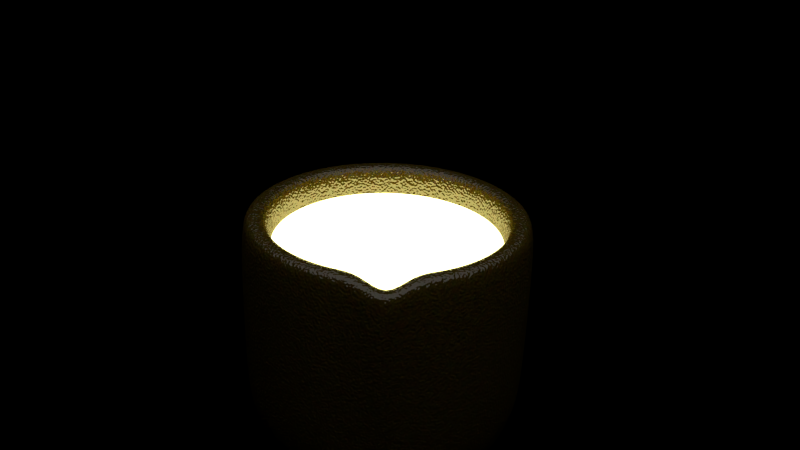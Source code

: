 # Source: acier.blend  (saved by Blender 2.76.0; exported with 4.5.12 LTS)
import bpy
from mathutils import Matrix  # noqa: F401  (used for matrix-valued properties, if any)

bpy.ops.wm.read_factory_settings(use_empty=True)
scene = bpy.context.scene
scene.name = 'Scene'

# ---- collections
col_collection_1 = bpy.data.collections.new('Collection 1'); scene.collection.children.link(col_collection_1)

# ---- materials (node trees are filled in below, after node groups)
mat_light = bpy.data.materials.new('Light')
mat_light.alpha_threshold = 0.0
mat_light.roughness = 0.5
mat_metalfusion = bpy.data.materials.new('MetalFusion')
mat_metalfusion.alpha_threshold = 0.0
mat_metalfusion.roughness = 0.5
mat_cuve = bpy.data.materials.new('Cuve')
mat_cuve.alpha_threshold = 0.0
mat_cuve.roughness = 0.5

# ---- material node trees
mat_light.use_nodes = True; mat_light.node_tree.nodes.clear()
_N = mat_light.node_tree.nodes; _L = mat_light.node_tree.links
n0 = _N.new('ShaderNodeOutputMaterial'); n0.name = 'Material Output'; n0.location = (300, 300)
n1 = _N.new('ShaderNodeEmission'); n1.name = 'Emission'; n1.location = (10, 300)
n1.inputs[0].default_value = (0.8, 0.8, 0.8, 1.0)
n1.inputs[1].default_value = 0.5
_L.new(n1.outputs[0], n0.inputs[0])
n0.is_active_output = True
mat_metalfusion.use_nodes = True; mat_metalfusion.node_tree.nodes.clear()
_N = mat_metalfusion.node_tree.nodes; _L = mat_metalfusion.node_tree.links
n0 = _N.new('ShaderNodeOutputMaterial'); n0.name = 'Material Output'; n0.location = (300, 300)
n1 = _N.new('ShaderNodeEmission'); n1.name = 'Emission'; n1.location = (21, 302)
n1.inputs[0].default_value = (1.0, 0.9135, 0.3131, 1.0)
n1.inputs[1].default_value = 5.0
_L.new(n1.outputs[0], n0.inputs[0])
n0.is_active_output = True
mat_cuve.use_nodes = True; mat_cuve.node_tree.nodes.clear()
_N = mat_cuve.node_tree.nodes; _L = mat_cuve.node_tree.links
n0 = _N.new('ShaderNodeTexNoise'); n0.name = 'Musgrave Texture'; n0.location = (-16, 153)
n0.width = 150
n0.normalize = False
n0.inputs[2].default_value = 125.0
n0.inputs[3].default_value = 1.0
n0.inputs[4].default_value = 1.0
n0.inputs[5].default_value = 1.0
n1 = _N.new('ShaderNodeTexCoord'); n1.name = 'Texture Coordinate'; n1.location = (-382, 239)
n2 = _N.new('ShaderNodeTexNoise'); n2.name = 'Noise Texture'; n2.location = (-167, 353)
n2.inputs[2].default_value = 50.0
n3 = _N.new('ShaderNodeMix'); n3.name = 'Mix.001'; n3.location = (55, 355)
n3.data_type = 'RGBA'
n3.blend_type = 'OVERLAY'
n3.inputs[6].default_value = (0.07084, 0.04682, 0.004613, 1.0)
n4 = _N.new('ShaderNodeBsdfDiffuse'); n4.name = 'Diffuse BSDF'; n4.location = (260, 369)
n5 = _N.new('ShaderNodeMix'); n5.name = 'Mix'; n5.location = (233, 58)
n5.data_type = 'RGBA'
n5.blend_type = 'MULTIPLY'
n5.inputs[0].default_value = 0.02
n5.inputs[6].default_value = (1.0, 1.0, 1.0, 1.0)
n6 = _N.new('ShaderNodeBsdfAnisotropic'); n6.name = 'Glossy BSDF'; n6.location = (242, 229)
n6.distribution = 'GGX'
n6.inputs[1].default_value = 0.0
n7 = _N.new('ShaderNodeOutputMaterial'); n7.name = 'Material Output'; n7.location = (710, 269)
n8 = _N.new('ShaderNodeMixShader'); n8.name = 'Mix Shader'; n8.location = (490, 308)
n8.inputs[0].default_value = 0.1
n9 = _N.new('ShaderNodeDisplacement'); n9.name = 'Displacement'; n9.location = (0, 0)
n9.inputs[1].default_value = 0.0
n9.inputs[2].default_value = 0.1
_L.new(n4.outputs[0], n8.inputs[1])
_L.new(n1.outputs[0], n0.inputs[0])
_L.new(n0.outputs[0], n5.inputs[7])
_L.new(n1.outputs[0], n2.inputs[0])
_L.new(n3.outputs[2], n4.inputs[0])
_L.new(n2.outputs[1], n3.inputs[7])
_L.new(n8.outputs[0], n7.inputs[0])
_L.new(n6.outputs[0], n8.inputs[2])
_L.new(n5.outputs[2], n9.inputs[0])
_L.new(n9.outputs[0], n7.inputs[2])
n7.is_active_output = True

# ---- world
world_world = bpy.data.worlds.new('World'); scene.world = world_world
world_world.color = (0.0, 0.0, 0.0)
world_world.use_sun_shadow = False
world_world.sun_shadow_jitter_overblur = 0.0
world_world.cycles.sampling_method = 'MANUAL'
world_world.cycles.sample_map_resolution = 256

# ---- cameras
cam_camera = bpy.data.cameras.new('Camera')
cam_camera.clip_end = 100.0
cam_camera.lens = 35.0
cam_camera.sensor_width = 32.0
cam_camera.sensor_height = 18.0
cam_camera.ortho_scale = 7.314
cam_camera.dof.focus_distance = 0.0

# ---- lights
light_lamp = bpy.data.lights.new('Lamp', 'POINT')
light_lamp.transmission_factor = 0.0
light_lamp.cutoff_distance = 30.0
light_lamp.energy = 100.0
light_lamp.shadow_buffer_clip_start = 1.001
light_lamp.shadow_soft_size = 0.1
light_lamp.shadow_maximum_resolution = 0.006
light_lamp.use_absolute_resolution = True
light_lamp.cycles.use_multiple_importance_sampling = False

# ---- meshes
me_plane_001 = bpy.data.meshes.new('Plane.001')
me_plane_001.from_pydata([(-1.0, -1.0, 0.0), (1.0, -1.0, 0.0), (-1.0, 1.0, 0.0), (1.0, 1.0, 0.0)], [], [(0, 1, 3, 2)])
me_plane_001.materials.append(mat_light)
me_plane_001.use_remesh_preserve_volume = False
me_plane_001.use_remesh_preserve_attributes = False
me_plane_001.use_mirror_vertex_groups = False
me_plane_001.update()
me_cylinder = bpy.data.meshes.new('Cylinder')
me_cylinder.from_pydata([(0.0, 1.0, -1.0), (0.0, 1.0, 1.0), (0.1951, 0.9808, -1.0), (0.1951, 0.9808, 1.0), (0.3827, 0.9239, -1.0), (0.3827, 0.9239, 1.0), (0.5556, 0.8315, -1.0), (0.5556, 0.8315, 1.0), (0.7071, 0.7071, -1.0), (0.7071, 0.7071, 1.0), (0.8315, 0.5556, -1.0), (0.8315, 0.5556, 1.0), (0.9239, 0.3827, -1.0), (0.9239, 0.3827, 1.0), (0.9808, 0.1951, -1.0), (0.9808, 0.1951, 1.0), (1.0, 7.55e-08, -1.0), (1.0, 7.55e-08, 1.0), (0.9808, -0.1951, -1.0), (0.9808, -0.1951, 1.0), (0.9239, -0.3827, -1.0), (0.9239, -0.3827, 1.0), (0.8315, -0.5556, -1.0), (0.8315, -0.5556, 1.0), (0.7071, -0.7071, -1.0), (0.7071, -0.7071, 1.0), (0.5556, -0.8315, -1.0), (0.5556, -0.8315, 1.0), (0.3827, -0.9239, -1.0), (0.3827, -0.9239, 1.0), (0.1951, -0.9808, -1.0), (0.1951, -0.9808, 1.0), (-3.258e-07, -1.0, -1.0), (-3.258e-07, -1.0, 1.0), (-0.1951, -0.9808, -1.0), (-0.1951, -0.9808, 1.0), (-0.3827, -0.9239, -1.0), (-0.3827, -0.9239, 1.0), (-0.5556, -0.8315, -1.0), (-0.5556, -0.8315, 1.0), (-0.7071, -0.7071, -1.0), (-0.7071, -0.7071, 1.0), (-0.8315, -0.5556, -1.0), (-0.8315, -0.5556, 1.0), (-0.9239, -0.3827, -1.0), (-0.9239, -0.3827, 1.0), (-0.9808, -0.1951, -1.0), (-0.9808, -0.1951, 1.0), (-1.0, 9.656e-07, -1.0), (-1.0, 9.656e-07, 1.0), (-0.9808, 0.1951, -1.0), (-0.9808, 0.1951, 1.0), (-0.9239, 0.3827, -1.0), (-0.9239, 0.3827, 1.0), (-0.8315, 0.5556, -1.0), (-0.8315, 0.5556, 1.0), (-0.7071, 0.7071, -1.0), (-0.7071, 0.7071, 1.0), (-0.5556, 0.8315, -1.0), (-0.5556, 0.8315, 1.0), (-0.3827, 0.9239, -1.0), (-0.3827, 0.9239, 1.0), (-0.1951, 0.9808, -1.0), (-0.1951, 0.9808, 1.0)], [], [(0, 1, 3, 2), (2, 3, 5, 4), (4, 5, 7, 6), (6, 7, 9, 8), (8, 9, 11, 10), (10, 11, 13, 12), (12, 13, 15, 14), (14, 15, 17, 16), (16, 17, 19, 18), (18, 19, 21, 20), (20, 21, 23, 22), (22, 23, 25, 24), (24, 25, 27, 26), (26, 27, 29, 28), (28, 29, 31, 30), (30, 31, 33, 32), (32, 33, 35, 34), (34, 35, 37, 36), (36, 37, 39, 38), (38, 39, 41, 40), (40, 41, 43, 42), (42, 43, 45, 44), (44, 45, 47, 46), (46, 47, 49, 48), (48, 49, 51, 50), (50, 51, 53, 52), (52, 53, 55, 54), (54, 55, 57, 56), (56, 57, 59, 58), (58, 59, 61, 60), (3, 1, 63, 61, 59, 57, 55, 53, 51, 49, 47, 45, 43, 41, 39, 37, 35, 33, 31, 29, 27, 25, 23, 21, 19, 17, 15, 13, 11, 9, 7, 5), (62, 63, 1, 0), (60, 61, 63, 62), (0, 2, 4, 6, 8, 10, 12, 14, 16, 18, 20, 22, 24, 26, 28, 30, 32, 34, 36, 38, 40, 42, 44, 46, 48, 50, 52, 54, 56, 58, 60, 62)])
me_cylinder.materials.append(mat_metalfusion)
me_cylinder.use_remesh_preserve_volume = False
me_cylinder.use_remesh_preserve_attributes = False
me_cylinder.use_mirror_vertex_groups = False
me_cylinder.update()
me_sphere = bpy.data.meshes.new('Sphere')
me_sphere.from_pydata([(-1.0, 0.0, 7.55e-08), (-0.9808, 0.0, -0.1951), (-0.9239, 0.0, -0.3827), (-0.8315, 0.0, -0.5556), (-0.7071, 0.0, -0.7071), (-0.5556, 0.0, -0.8315), (-0.3827, 0.0, -0.9239), (-0.1951, 0.0, -0.9808), (3.258e-07, 0.0, -1.0), (-0.9808, 0.1951, 7.55e-08), (-0.9619, 0.1913, -0.1951), (-0.9061, 0.1802, -0.3827), (-0.8155, 0.1622, -0.5556), (-0.6935, 0.1379, -0.7071), (-0.5449, 0.1084, -0.8315), (-0.3753, 0.07466, -0.9239), (-0.1913, 0.03806, -0.9808), (-0.9239, 0.3827, 7.55e-08), (-0.9061, 0.3753, -0.1951), (-0.8536, 0.3536, -0.3827), (-0.7682, 0.3182, -0.5556), (-0.6533, 0.2706, -0.7071), (-0.5133, 0.2126, -0.8315), (-0.3536, 0.1464, -0.9239), (-0.1802, 0.07466, -0.9808), (-0.8315, 0.5556, 7.55e-08), (-0.8155, 0.5449, -0.1951), (-0.7682, 0.5133, -0.3827), (-0.6913, 0.4619, -0.5556), (-0.5879, 0.3928, -0.7071), (-0.4619, 0.3087, -0.8315), (-0.3182, 0.2126, -0.9239), (-0.1622, 0.1084, -0.9808), (2.794e-07, 1.269e-07, 0.3211), (-0.7071, 0.7071, 7.55e-08), (-0.6935, 0.6935, -0.1951), (-0.6533, 0.6533, -0.3827), (-0.5879, 0.5879, -0.5556), (-0.5, 0.5, -0.7071), (-0.3928, 0.3928, -0.8315), (-0.2706, 0.2706, -0.9239), (-0.1379, 0.1379, -0.9808), (-0.5556, 0.8315, 7.55e-08), (-0.5449, 0.8155, -0.1951), (-0.5133, 0.7682, -0.3827), (-0.4619, 0.6913, -0.5556), (-0.3928, 0.5879, -0.7071), (-0.3087, 0.4619, -0.8315), (-0.2126, 0.3182, -0.9239), (-0.1084, 0.1622, -0.9808), (-0.3827, 0.9239, 7.55e-08), (-0.3753, 0.9061, -0.1951), (-0.3536, 0.8536, -0.3827), (-0.3182, 0.7682, -0.5556), (-0.2706, 0.6533, -0.7071), (-0.2126, 0.5133, -0.8315), (-0.1464, 0.3536, -0.9239), (-0.07466, 0.1802, -0.9808), (-0.1951, 0.9808, 7.55e-08), (-0.1913, 0.9619, -0.1951), (-0.1802, 0.9061, -0.3827), (-0.1622, 0.8155, -0.5556), (-0.1379, 0.6935, -0.7071), (-0.1084, 0.5449, -0.8315), (-0.07466, 0.3753, -0.9239), (-0.03806, 0.1913, -0.9808), (3.788e-07, 1.0, 7.55e-08), (3.937e-07, 0.9808, -0.1951), (2.298e-07, 0.9239, -0.3827), (3.341e-07, 0.8315, -0.5556), (3.192e-07, 0.7071, -0.7071), (3.415e-07, 0.5556, -0.8315), (3.043e-07, 0.3827, -0.9239), (3.08e-07, 0.1951, -0.9808), (-0.7734, -0.1538, 0.3212), (-0.7286, -0.3018, 0.3212), (-0.6557, -0.4381, 0.3212), (-0.5576, -0.5576, 0.3212), (-0.4381, -0.6557, 0.3212), (0.1951, 0.9808, 7.55e-08), (0.1913, 0.9619, -0.1951), (0.1802, 0.9061, -0.3827), (0.1622, 0.8155, -0.5556), (0.138, 0.6935, -0.7071), (0.1084, 0.5449, -0.8315), (0.07466, 0.3753, -0.9239), (0.03806, 0.1913, -0.9808), (-0.3018, -0.7286, 0.3212), (-0.1538, -0.7734, 0.3212), (1.693e-07, -0.7886, 0.3212), (0.1538, -0.7734, 0.3212), (0.3018, -0.7286, 0.3212), (0.4381, -0.6557, 0.3212), (0.5576, -0.5576, 0.3212), (0.3827, 0.9239, 7.55e-08), (0.3753, 0.9061, -0.1951), (0.3536, 0.8536, -0.3827), (0.3182, 0.7682, -0.5556), (0.2706, 0.6533, -0.7071), (0.2126, 0.5133, -0.8315), (0.1464, 0.3536, -0.9239), (0.07466, 0.1802, -0.9808), (0.6557, -0.4381, 0.3212), (0.7286, -0.3018, 0.3212), (0.7734, -0.1538, 0.3212), (0.7886, -4.926e-08, 0.3212), (0.7734, 0.1538, 0.3212), (0.7286, 0.3018, 0.3212), (0.6557, 0.4381, 0.3212), (0.5556, 0.8315, 7.55e-08), (0.5449, 0.8155, -0.1951), (0.5133, 0.7682, -0.3827), (0.4619, 0.6913, -0.5556), (0.3928, 0.5879, -0.7071), (0.3087, 0.4619, -0.8315), (0.2126, 0.3182, -0.9239), (0.1084, 0.1622, -0.9808), (0.5576, 0.5576, 0.3212), (0.4381, 0.6557, 0.3212), (0.3018, 0.7286, 0.3212), (0.1538, 0.7734, 0.3212), (3.573e-07, 0.7886, 0.3212), (-0.1538, 0.7734, 0.3212), (-0.3018, 0.7286, 0.3212), (0.7071, 0.7071, 7.55e-08), (0.6935, 0.6935, -0.1951), (0.6533, 0.6533, -0.3827), (0.5879, 0.5879, -0.5556), (0.5, 0.5, -0.7071), (0.3928, 0.3928, -0.8315), (0.2706, 0.2706, -0.9239), (0.138, 0.1379, -0.9808), (-0.4381, 0.6557, 0.3212), (-0.5576, 0.5576, 0.3212), (-0.6557, 0.4381, 0.3212), (-0.7286, 0.3018, 0.3212), (-0.7734, 0.1538, 0.3212), (-0.7886, 2.987e-08, 0.3212), (-0.7886, 2.987e-08, 1.106), (0.8315, 0.5556, 7.55e-08), (0.8155, 0.5449, -0.1951), (0.7682, 0.5133, -0.3827), (0.6913, 0.4619, -0.5556), (0.5879, 0.3928, -0.7071), (0.4619, 0.3087, -0.8315), (0.3182, 0.2126, -0.9239), (0.1622, 0.1084, -0.9808), (-0.7734, 0.1538, 1.106), (-0.7286, 0.3018, 1.106), (-0.6557, 0.4381, 1.106), (-0.5576, 0.5576, 1.106), (-0.4381, 0.6557, 1.106), (-0.3018, 0.7286, 1.106), (-0.1538, 0.7734, 1.106), (0.9239, 0.3827, 7.55e-08), (0.9061, 0.3753, -0.1951), (0.8536, 0.3536, -0.3827), (0.7682, 0.3182, -0.5556), (0.6533, 0.2706, -0.7071), (0.5133, 0.2126, -0.8315), (0.3536, 0.1464, -0.9239), (0.1802, 0.07466, -0.9808), (3.573e-07, 0.7886, 1.106), (0.1538, 0.7734, 1.106), (0.3018, 0.7286, 1.106), (0.4381, 0.6557, 1.106), (0.5576, 0.5576, 1.106), (0.6557, 0.4381, 1.106), (0.7286, 0.3018, 1.106), (0.9808, 0.1951, 7.55e-08), (0.9619, 0.1913, -0.1951), (0.9061, 0.1802, -0.3827), (0.8155, 0.1622, -0.5556), (0.6935, 0.1379, -0.7071), (0.5449, 0.1084, -0.8315), (0.3753, 0.07466, -0.9239), (0.1913, 0.03806, -0.9808), (0.7734, 0.1538, 1.106), (0.8992, -4.926e-08, 1.012), (0.7734, -0.1538, 1.106), (0.7286, -0.3018, 1.106), (0.6557, -0.4381, 1.106), (0.5576, -0.5576, 1.106), (0.4381, -0.6557, 1.106), (1.0, -1.003e-07, 7.55e-08), (0.9808, -8.544e-08, -0.1951), (0.9239, 6.357e-08, -0.3827), (0.8315, -8.544e-08, -0.5556), (0.7071, -2.584e-08, -0.7071), (0.5556, -1.094e-08, -0.8315), (0.3827, 3.964e-09, -0.9239), (0.1951, 3.964e-09, -0.9808), (0.3018, -0.7286, 1.106), (0.1538, -0.7734, 1.106), (1.693e-07, -0.7886, 1.106), (-0.1538, -0.7734, 1.106), (-0.3018, -0.7286, 1.106), (-0.4381, -0.6557, 1.106), (-0.5576, -0.5576, 1.106), (0.9808, -0.1951, 7.55e-08), (0.9619, -0.1913, -0.1951), (0.9061, -0.1802, -0.3827), (0.8155, -0.1622, -0.5556), (0.6935, -0.1379, -0.7071), (0.5449, -0.1084, -0.8315), (0.3753, -0.07466, -0.9239), (0.1913, -0.03806, -0.9808), (-0.6557, -0.4381, 1.106), (-0.7286, -0.3018, 1.106), (-0.7734, -0.1538, 1.106), (-0.8416, -0.1674, 1.159), (-0.7928, -0.3284, 1.159), (-0.7135, -0.4767, 1.159), (-0.6068, -0.6068, 1.159), (0.9239, -0.3827, 7.55e-08), (0.9061, -0.3753, -0.1951), (0.8536, -0.3536, -0.3827), (0.7682, -0.3182, -0.5556), (0.6533, -0.2706, -0.7071), (0.5133, -0.2126, -0.8315), (0.3536, -0.1464, -0.9239), (0.1802, -0.07466, -0.9808), (-0.4767, -0.7135, 1.159), (-0.3284, -0.7928, 1.159), (-0.1674, -0.8416, 1.159), (1.586e-07, -0.8581, 1.159), (0.1674, -0.8416, 1.159), (0.3284, -0.7928, 1.159), (0.4767, -0.7135, 1.159), (0.8315, -0.5556, 7.55e-08), (0.8155, -0.5449, -0.1951), (0.7682, -0.5133, -0.3827), (0.6913, -0.4619, -0.5556), (0.5879, -0.3928, -0.7071), (0.4619, -0.3087, -0.8315), (0.3182, -0.2126, -0.9239), (0.1622, -0.1084, -0.9808), (0.6068, -0.6068, 1.159), (0.7135, -0.4767, 1.159), (0.7928, -0.3284, 1.159), (0.8416, -0.1674, 1.159), (0.9687, -6.752e-08, 1.065), (0.8416, 0.1674, 1.159), (0.7928, 0.3284, 1.159), (0.7071, -0.7071, 7.55e-08), (0.6935, -0.6935, -0.1951), (0.6533, -0.6533, -0.3827), (0.5879, -0.5879, -0.5556), (0.5, -0.5, -0.7071), (0.3928, -0.3928, -0.8315), (0.2706, -0.2706, -0.9239), (0.1379, -0.1379, -0.9808), (0.7135, 0.4767, 1.159), (0.6068, 0.6068, 1.159), (0.4767, 0.7135, 1.159), (0.3284, 0.7928, 1.159), (0.1674, 0.8416, 1.159), (3.632e-07, 0.8581, 1.159), (-0.1674, 0.8416, 1.159), (0.5556, -0.8315, 7.55e-08), (0.5449, -0.8155, -0.1951), (0.5133, -0.7682, -0.3827), (0.4619, -0.6913, -0.5556), (0.3928, -0.5879, -0.7071), (0.3087, -0.4619, -0.8315), (0.2126, -0.3182, -0.9239), (0.1084, -0.1622, -0.9808), (-0.3284, 0.7928, 1.159), (-0.4767, 0.7135, 1.159), (-0.6068, 0.6068, 1.159), (-0.7135, 0.4767, 1.159), (-0.7928, 0.3284, 1.159), (-0.8416, 0.1674, 1.159), (-0.8581, 1.859e-08, 1.159), (0.3827, -0.9239, 7.55e-08), (0.3753, -0.9061, -0.1951), (0.3536, -0.8536, -0.3827), (0.3182, -0.7682, -0.5556), (0.2706, -0.6533, -0.7071), (0.2126, -0.5133, -0.8315), (0.1464, -0.3536, -0.9239), (0.07466, -0.1802, -0.9808), (-0.95, 7.597e-09, 1.159), (-0.9317, 0.1853, 1.159), (-0.8777, 0.3635, 1.159), (-0.7899, 0.5278, 1.159), (-0.6717, 0.6717, 1.159), (-0.5278, 0.7899, 1.159), (-0.3635, 0.8777, 1.159), (0.1951, -0.9808, 7.55e-08), (0.1913, -0.9619, -0.1951), (0.1802, -0.9061, -0.3827), (0.1622, -0.8155, -0.5556), (0.1379, -0.6935, -0.7071), (0.1084, -0.5449, -0.8315), (0.07466, -0.3753, -0.9239), (0.03806, -0.1913, -0.9808), (-0.1853, 0.9317, 1.159), (3.722e-07, 0.95, 1.159), (0.1853, 0.9317, 1.159), (0.3635, 0.8777, 1.159), (0.5278, 0.7899, 1.159), (0.6717, 0.6717, 1.159), (0.7899, 0.5278, 1.159), (1.404e-07, -1.0, 7.55e-08), (9.567e-08, -0.9808, -0.1951), (3.192e-07, -0.9239, -0.3827), (1.404e-07, -0.8315, -0.5556), (1.851e-07, -0.7071, -0.7071), (2.596e-07, -0.5556, -0.8315), (2.521e-07, -0.3827, -0.9239), (3.155e-07, -0.1951, -0.9808), (0.8777, 0.3635, 1.159), (0.9317, 0.1853, 1.159), (1.061, -8.773e-08, 1.065), (0.9317, -0.1853, 1.159), (0.8777, -0.3635, 1.159), (0.7899, -0.5278, 1.159), (0.6717, -0.6717, 1.159), (-0.1951, -0.9808, 7.55e-08), (-0.1913, -0.9619, -0.1951), (-0.1802, -0.9061, -0.3827), (-0.1622, -0.8155, -0.5556), (-0.1379, -0.6935, -0.7071), (-0.1084, -0.5449, -0.8315), (-0.07466, -0.3753, -0.9239), (-0.03806, -0.1913, -0.9808), (0.5278, -0.7899, 1.159), (0.3635, -0.8777, 1.159), (0.1853, -0.9317, 1.159), (1.457e-07, -0.95, 1.159), (-0.1853, -0.9317, 1.159), (-0.3635, -0.8776, 1.159), (-0.5278, -0.7899, 1.159), (-0.6717, -0.6717, 1.159), (-0.3827, -0.9239, 7.55e-08), (-0.3753, -0.9061, -0.1951), (-0.3536, -0.8536, -0.3827), (-0.3182, -0.7682, -0.5556), (-0.2706, -0.6533, -0.7071), (-0.2126, -0.5133, -0.8315), (-0.1464, -0.3536, -0.9239), (-0.07466, -0.1802, -0.9808), (-0.7899, -0.5278, 1.159), (-0.8776, -0.3635, 1.159), (-0.9317, -0.1853, 1.159), (-0.9808, -0.1951, 1.101), (-0.9239, -0.3827, 1.101), (-0.8315, -0.5556, 1.101), (-0.7071, -0.7071, 1.101), (-0.5556, -0.8315, 7.55e-08), (-0.5449, -0.8155, -0.1951), (-0.5133, -0.7682, -0.3827), (-0.4619, -0.6913, -0.5556), (-0.3928, -0.5879, -0.7071), (-0.3087, -0.4619, -0.8315), (-0.2126, -0.3182, -0.9239), (-0.1084, -0.1622, -0.9808), (-0.5556, -0.8315, 1.101), (-0.3827, -0.9239, 1.101), (-0.1951, -0.9808, 1.101), (1.404e-07, -1.0, 1.101), (0.1951, -0.9808, 1.101), (0.3827, -0.9239, 1.101), (0.5556, -0.8315, 1.101), (-0.7071, -0.7071, 7.55e-08), (-0.6935, -0.6935, -0.1951), (-0.6533, -0.6533, -0.3827), (-0.5879, -0.5879, -0.5556), (-0.5, -0.5, -0.7071), (-0.3928, -0.3928, -0.8315), (-0.2706, -0.2706, -0.9239), (-0.1379, -0.1379, -0.9808), (0.7071, -0.7071, 1.101), (0.8315, -0.5556, 1.101), (0.9239, -0.3827, 1.101), (0.9808, -0.1951, 1.101), (1.111, -1.003e-07, 1.007), (0.9808, 0.1951, 1.101), (0.9239, 0.3827, 1.101), (-0.8315, -0.5556, 7.55e-08), (-0.8155, -0.5449, -0.1951), (-0.7682, -0.5133, -0.3827), (-0.6913, -0.4619, -0.5556), (-0.5879, -0.3928, -0.7071), (-0.4619, -0.3087, -0.8315), (-0.3182, -0.2126, -0.9239), (-0.1622, -0.1084, -0.9808), (0.8315, 0.5556, 1.101), (0.7071, 0.7071, 1.101), (0.5556, 0.8315, 1.101), (0.3827, 0.9239, 1.101), (0.1951, 0.9808, 1.101), (3.788e-07, 1.0, 1.101), (-0.1951, 0.9808, 1.101), (-0.9239, -0.3827, 7.55e-08), (-0.9061, -0.3753, -0.1951), (-0.8536, -0.3536, -0.3827), (-0.7682, -0.3182, -0.5556), (-0.6533, -0.2706, -0.7071), (-0.5133, -0.2126, -0.8315), (-0.3536, -0.1464, -0.9239), (-0.1802, -0.07466, -0.9808), (-0.3827, 0.9239, 1.101), (-0.5556, 0.8315, 1.101), (-0.7071, 0.7071, 1.101), (-0.8315, 0.5556, 1.101), (-0.9239, 0.3827, 1.101), (-0.9808, 0.1951, 1.101), (-1.0, 0.0, 1.101), (-0.9808, -0.1951, 7.55e-08), (-0.9619, -0.1913, -0.1951), (-0.9061, -0.1802, -0.3827), (-0.8155, -0.1622, -0.5556), (-0.6935, -0.1379, -0.7071), (-0.5449, -0.1084, -0.8315), (-0.3753, -0.07466, -0.9239), (-0.1913, -0.03806, -0.9808)], [], [(2, 1, 10, 11), (3, 2, 11, 12), (4, 3, 12, 13), (5, 4, 13, 14), (6, 5, 14, 15), (7, 6, 15, 16), (1, 0, 9, 10), (10, 9, 17, 18), (11, 10, 18, 19), (12, 11, 19, 20), (13, 12, 20, 21), (14, 13, 21, 22), (15, 14, 22, 23), (16, 15, 23, 24), (21, 20, 28, 29), (22, 21, 29, 30), (23, 22, 30, 31), (24, 23, 31, 32), (18, 17, 25, 26), (19, 18, 26, 27), (20, 19, 27, 28), (26, 25, 34, 35), (88, 89, 33), (27, 26, 35, 36), (123, 132, 33), (28, 27, 36, 37), (87, 88, 33), (29, 28, 37, 38), (133, 134, 33), (30, 29, 38, 39), (135, 136, 33), (31, 30, 39, 40), (121, 122, 33), (32, 31, 40, 41), (134, 135, 33), (39, 38, 46, 47), (117, 118, 33), (40, 39, 47, 48), (102, 103, 33), (41, 40, 48, 49), (74, 75, 33), (35, 34, 42, 43), (92, 93, 33), (36, 35, 43, 44), (89, 90, 33), (37, 36, 44, 45), (136, 137, 33), (38, 37, 45, 46), (104, 105, 33), (120, 121, 33), (44, 43, 51, 52), (105, 106, 33), (45, 44, 52, 53), (103, 104, 33), (46, 45, 53, 54), (107, 108, 33), (47, 46, 54, 55), (78, 87, 33), (48, 47, 55, 56), (106, 107, 33), (49, 48, 56, 57), (137, 74, 33), (43, 42, 50, 51), (75, 76, 33), (56, 55, 63, 64), (132, 133, 33), (57, 56, 64, 65), (119, 120, 33), (51, 50, 58, 59), (122, 123, 33), (52, 51, 59, 60), (77, 78, 33), (53, 52, 60, 61), (118, 119, 33), (54, 53, 61, 62), (93, 102, 33), (55, 54, 62, 63), (60, 59, 67, 68), (61, 60, 68, 69), (62, 61, 69, 70), (63, 62, 70, 71), (64, 63, 71, 72), (65, 64, 72, 73), (59, 58, 66, 67), (72, 71, 84, 85), (73, 72, 85, 86), (67, 66, 79, 80), (68, 67, 80, 81), (69, 68, 81, 82), (70, 69, 82, 83), (71, 70, 83, 84), (82, 81, 96, 97), (83, 82, 97, 98), (84, 83, 98, 99), (85, 84, 99, 100), (86, 85, 100, 101), (80, 79, 94, 95), (81, 80, 95, 96), (101, 100, 115, 116), (95, 94, 109, 110), (96, 95, 110, 111), (97, 96, 111, 112), (98, 97, 112, 113), (99, 98, 113, 114), (100, 99, 114, 115), (112, 111, 126, 127), (182, 181, 102, 93), (113, 112, 127, 128), (167, 166, 117, 108), (114, 113, 128, 129), (147, 138, 137, 136), (115, 114, 129, 130), (148, 147, 136, 135), (116, 115, 130, 131), (151, 150, 133, 132), (110, 109, 124, 125), (196, 195, 88, 87), (111, 110, 125, 126), (152, 151, 132, 123), (131, 130, 145, 146), (193, 192, 91, 90), (125, 124, 139, 140), (195, 194, 89, 88), (126, 125, 140, 141), (178, 177, 106, 105), (127, 126, 141, 142), (164, 163, 120, 119), (128, 127, 142, 143), (162, 153, 122, 121), (129, 128, 143, 144), (194, 193, 90, 89), (130, 129, 144, 145), (181, 180, 103, 102), (143, 142, 157, 158), (150, 149, 134, 133), (144, 143, 158, 159), (166, 165, 118, 117), (145, 144, 159, 160), (149, 148, 135, 134), (146, 145, 160, 161), (153, 152, 123, 122), (140, 139, 154, 155), (163, 162, 121, 120), (141, 140, 155, 156), (197, 196, 87, 78), (142, 141, 156, 157), (179, 178, 105, 104), (155, 154, 169, 170), (208, 207, 76, 75), (156, 155, 170, 171), (209, 208, 75, 74), (157, 156, 171, 172), (168, 167, 108, 107), (158, 157, 172, 173), (165, 164, 119, 118), (159, 158, 173, 174), (192, 183, 92, 91), (160, 159, 174, 175), (207, 198, 77, 76), (161, 160, 175, 176), (177, 168, 107, 106), (254, 255, 164, 165), (174, 173, 188, 189), (272, 273, 138, 147), (175, 174, 189, 190), (258, 267, 152, 153), (176, 175, 190, 191), (268, 269, 150, 151), (170, 169, 184, 185), (240, 241, 178, 179), (171, 170, 185, 186), (225, 226, 193, 194), (172, 171, 186, 187), (237, 238, 181, 182), (173, 172, 187, 188), (185, 184, 199, 200), (257, 258, 153, 162), (186, 185, 200, 201), (238, 239, 180, 181), (187, 186, 201, 202), (273, 210, 209, 138), (188, 187, 202, 203), (271, 272, 147, 148), (189, 188, 203, 204), (239, 240, 179, 180), (190, 189, 204, 205), (242, 243, 168, 177), (191, 190, 205, 206), (224, 225, 194, 195), (204, 203, 218, 219), (267, 268, 151, 152), (205, 204, 219, 220), (252, 253, 166, 167), (206, 205, 220, 221), (228, 237, 182, 183), (200, 199, 214, 215), (211, 212, 207, 208), (201, 200, 215, 216), (269, 270, 149, 150), (202, 201, 216, 217), (226, 227, 192, 193), (203, 202, 217, 218), (212, 213, 198, 207), (222, 223, 196, 197), (216, 215, 230, 231), (241, 242, 177, 178), (217, 216, 231, 232), (223, 224, 195, 196), (218, 217, 232, 233), (256, 257, 162, 163), (219, 218, 233, 234), (227, 228, 183, 192), (220, 219, 234, 235), (253, 254, 165, 166), (221, 220, 235, 236), (213, 222, 197, 198), (215, 214, 229, 230), (300, 299, 256, 255), (235, 234, 249, 250), (312, 303, 252, 243), (236, 235, 250, 251), (343, 334, 213, 212), (230, 229, 244, 245), (297, 288, 267, 258), (231, 230, 245, 246), (284, 283, 272, 271), (232, 231, 246, 247), (328, 327, 228, 227), (233, 232, 247, 248), (314, 313, 242, 241), (234, 233, 248, 249), (246, 245, 260, 261), (345, 344, 211, 210), (247, 246, 261, 262), (327, 318, 237, 228), (248, 247, 262, 263), (316, 315, 240, 239), (249, 248, 263, 264), (333, 332, 223, 222), (250, 249, 264, 265), (331, 330, 225, 224), (251, 250, 265, 266), (334, 333, 222, 213), (245, 244, 259, 260), (298, 297, 258, 257), (265, 264, 279, 280), (285, 284, 271, 270), (266, 265, 280, 281), (288, 287, 268, 267), (260, 259, 274, 275), (329, 328, 227, 226), (261, 260, 275, 276), (317, 316, 239, 238), (262, 261, 276, 277), (287, 286, 269, 268), (263, 262, 277, 278), (332, 331, 224, 223), (264, 263, 278, 279), (313, 312, 243, 242), (277, 276, 291, 292), (286, 285, 270, 269), (278, 277, 292, 293), (330, 329, 226, 225), (279, 278, 293, 294), (282, 345, 210, 273), (280, 279, 294, 295), (302, 301, 254, 253), (281, 280, 295, 296), (299, 298, 257, 256), (275, 274, 289, 290), (303, 302, 253, 252), (276, 275, 290, 291), (283, 282, 273, 272), (296, 295, 310, 311), (358, 359, 332, 333), (290, 289, 304, 305), (379, 388, 303, 312), (291, 290, 305, 306), (378, 379, 312, 313), (292, 291, 306, 307), (360, 361, 330, 331), (293, 292, 307, 308), (409, 346, 345, 282), (294, 293, 308, 309), (394, 403, 288, 297), (295, 294, 309, 310), (376, 377, 314, 315), (363, 364, 327, 328), (308, 307, 322, 323), (364, 373, 318, 327), (309, 308, 323, 324), (346, 347, 344, 345), (310, 309, 324, 325), (375, 376, 315, 316), (311, 310, 325, 326), (361, 362, 329, 330), (305, 304, 319, 320), (377, 378, 313, 314), (306, 305, 320, 321), (348, 349, 334, 343), (307, 306, 321, 322), (392, 393, 298, 299), (320, 319, 335, 336), (373, 374, 317, 318), (321, 320, 336, 337), (408, 409, 282, 283), (322, 321, 337, 338), (393, 394, 297, 298), (323, 322, 338, 339), (349, 358, 333, 334), (324, 323, 339, 340), (407, 408, 283, 284), (325, 324, 340, 341), (406, 407, 284, 285), (326, 325, 341, 342), (339, 338, 353, 354), (184, 169, 378, 377), (340, 339, 354, 355), (9, 0, 409, 408), (341, 340, 355, 356), (350, 335, 359, 358), (342, 341, 356, 357), (229, 214, 375, 374), (336, 335, 350, 351), (404, 405, 286, 287), (337, 336, 351, 352), (388, 389, 302, 303), (338, 337, 352, 353), (362, 363, 328, 329), (351, 350, 365, 366), (25, 17, 407, 406), (352, 351, 366, 367), (109, 94, 391, 390), (353, 352, 367, 368), (304, 289, 362, 361), (354, 353, 368, 369), (395, 380, 348, 347), (355, 354, 369, 370), (50, 42, 404, 403), (356, 355, 370, 371), (274, 259, 364, 363), (357, 356, 371, 372), (154, 139, 388, 379), (319, 304, 361, 360), (370, 369, 384, 385), (79, 66, 393, 392), (371, 370, 385, 386), (34, 25, 406, 405), (372, 371, 386, 387), (124, 109, 390, 389), (366, 365, 380, 381), (365, 350, 358, 349), (367, 366, 381, 382), (0, 410, 346, 409), (368, 367, 382, 383), (199, 184, 377, 376), (369, 368, 383, 384), (381, 380, 395, 396), (244, 229, 374, 373), (382, 381, 396, 397), (169, 154, 379, 378), (383, 382, 397, 398), (410, 395, 347, 346), (384, 383, 398, 399), (58, 50, 403, 394), (385, 384, 399, 400), (289, 274, 363, 362), (386, 385, 400, 401), (94, 79, 392, 391), (387, 386, 401, 402), (214, 199, 376, 375), (400, 399, 414, 415), (17, 9, 408, 407), (401, 400, 415, 416), (66, 58, 394, 393), (402, 401, 416, 417), (139, 124, 389, 388), (396, 395, 410, 411), (380, 365, 349, 348), (397, 396, 411, 412), (259, 244, 373, 364), (398, 397, 412, 413), (42, 34, 405, 404), (399, 398, 413, 414), (335, 319, 360, 359), (8, 7, 16), (8, 16, 24), (8, 24, 32), (8, 32, 41), (90, 91, 33), (108, 117, 33), (8, 41, 49), (91, 92, 33), (8, 49, 57), (76, 77, 33), (8, 57, 65), (8, 65, 73), (8, 73, 86), (8, 86, 101), (8, 101, 116), (138, 209, 74, 137), (8, 116, 131), (180, 179, 104, 103), (8, 131, 146), (198, 197, 78, 77), (8, 146, 161), (183, 182, 93, 92), (8, 161, 176), (270, 271, 148, 149), (8, 176, 191), (255, 256, 163, 164), (8, 191, 206), (210, 211, 208, 209), (8, 206, 221), (243, 252, 167, 168), (8, 221, 236), (318, 317, 238, 237), (8, 236, 251), (344, 343, 212, 211), (8, 251, 266), (315, 314, 241, 240), (8, 266, 281), (301, 300, 255, 254), (8, 281, 296), (403, 404, 287, 288), (8, 296, 311), (374, 375, 316, 317), (8, 311, 326), (359, 360, 331, 332), (8, 326, 342), (389, 390, 301, 302), (8, 342, 357), (347, 348, 343, 344), (8, 357, 372), (405, 406, 285, 286), (8, 372, 387), (390, 391, 300, 301), (8, 387, 402), (391, 392, 299, 300), (8, 402, 417), (412, 411, 1, 2), (413, 412, 2, 3), (414, 413, 3, 4), (415, 414, 4, 5), (416, 415, 5, 6), (417, 416, 6, 7), (8, 417, 7), (411, 410, 0, 1)])
me_sphere.polygons.foreach_set('use_smooth', [True] * 448)
me_sphere.materials.append(mat_cuve)
me_sphere.use_remesh_preserve_volume = False
me_sphere.use_remesh_preserve_attributes = False
me_sphere.use_mirror_vertex_groups = False
me_sphere.update()

# ---- objects
ob_plane = bpy.data.objects.new('Plane', me_plane_001)
ob_cylinder = bpy.data.objects.new('Cylinder', me_cylinder)
ob_sphere = bpy.data.objects.new('Sphere', me_sphere)
ob_lamp = bpy.data.objects.new('Lamp', light_lamp)
ob_camera = bpy.data.objects.new('Camera', cam_camera)

# ---- transforms, parenting, visibility, modifiers, constraints
ob_plane.location = (0.0, 0.0, 4.626)
ob_plane.scale = (2.993, 2.993, 2.993)
ob_plane.lineart.crease_threshold = 0.0
ob_cylinder.location = (0.0, 0.0, 0.5058)
ob_cylinder.scale = (0.8607, 0.8607, 0.4541)
ob_cylinder.lineart.crease_threshold = 0.0
ob_sphere.location = (0.0, 0.0, 0.0)
ob_sphere.lineart.crease_threshold = 0.0
_m = ob_sphere.modifiers.new('Subsurf', 'SUBSURF')
_m.uv_smooth = 'PRESERVE_CORNERS'
_m.quality = 2
_m.show_only_control_edges = False
ob_lamp.location = (4.076, 1.005, 5.904)
ob_lamp.rotation_euler = (0.6503, 0.05522, 1.866)
ob_lamp.lock_rotations_4d = False
ob_lamp.empty_display_type = 'ARROWS'
ob_lamp.color = (0.0, 0.0, 0.0, 0.0)
ob_lamp.lineart.crease_threshold = 0.0
ob_camera.location = (5.354, 0.03316, 3.613)
ob_camera.rotation_euler = (1.127, -0.02904, 1.576)
ob_camera.lock_rotations_4d = False
ob_camera.empty_display_type = 'ARROWS'
ob_camera.color = (0.0, 0.0, 0.0, 0.0)
ob_camera.display_type = 'WIRE'
ob_camera.lineart.crease_threshold = 0.0

# ---- collection membership
col_collection_1.objects.link(ob_plane)
col_collection_1.objects.link(ob_cylinder)
col_collection_1.objects.link(ob_sphere)
col_collection_1.objects.link(ob_lamp)
col_collection_1.objects.link(ob_camera)

# ---- scene / render settings (as saved in the file)
scene.camera = ob_camera
scene.frame_start = 1; scene.frame_end = 250; scene.frame_set(0)
scene.render.engine = 'CYCLES'
scene.render.resolution_percentage = 50
scene.render.dither_intensity = 0.0
scene.cycles.use_denoising = False
scene.cycles.samples = 10
scene.cycles.sampling_pattern = 'TABULATED_SOBOL'
scene.cycles.light_sampling_threshold = 0.0
scene.cycles.use_adaptive_sampling = False
scene.cycles.use_light_tree = False
scene.cycles.blur_glossy = 0.0
scene.cycles.max_bounces = 8
scene.cycles.pixel_filter_type = 'GAUSSIAN'
scene.cycles.sample_clamp_indirect = 0.0
scene.view_settings.view_transform = 'Standard'
bpy.context.view_layer.update()
